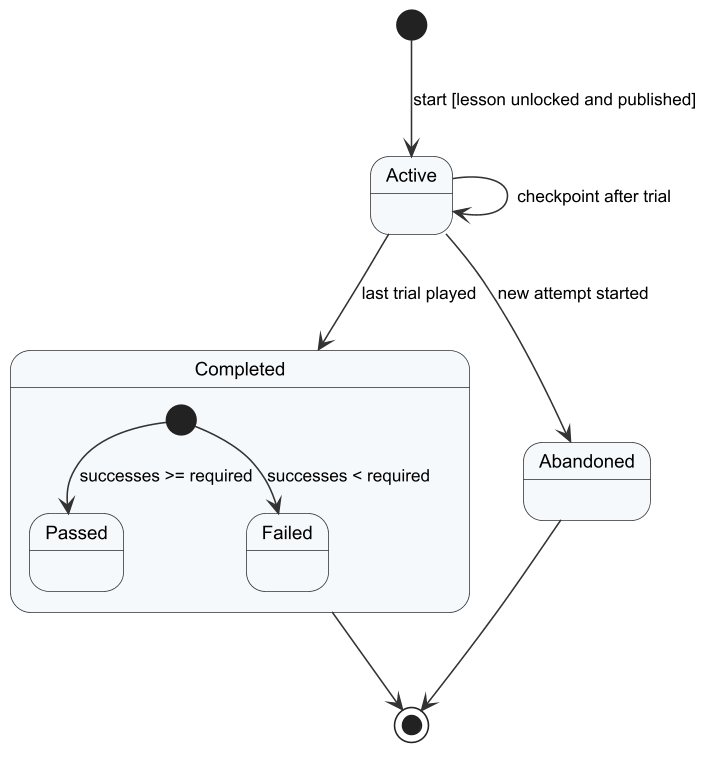

The diagram above was rendered by PlantUML. Its source (embedded in the PNG):
@startuml r4_sm_training
!include _style.iuml
[*] --> Active : start [lesson unlocked and published]
Active --> Active : checkpoint after trial
Active --> Abandoned : new attempt started
Active --> Completed : last trial played
state Completed {
  [*] --> Passed : successes >= required
  [*] --> Failed : successes < required
}
Completed --> [*]
Abandoned --> [*]
@enduml